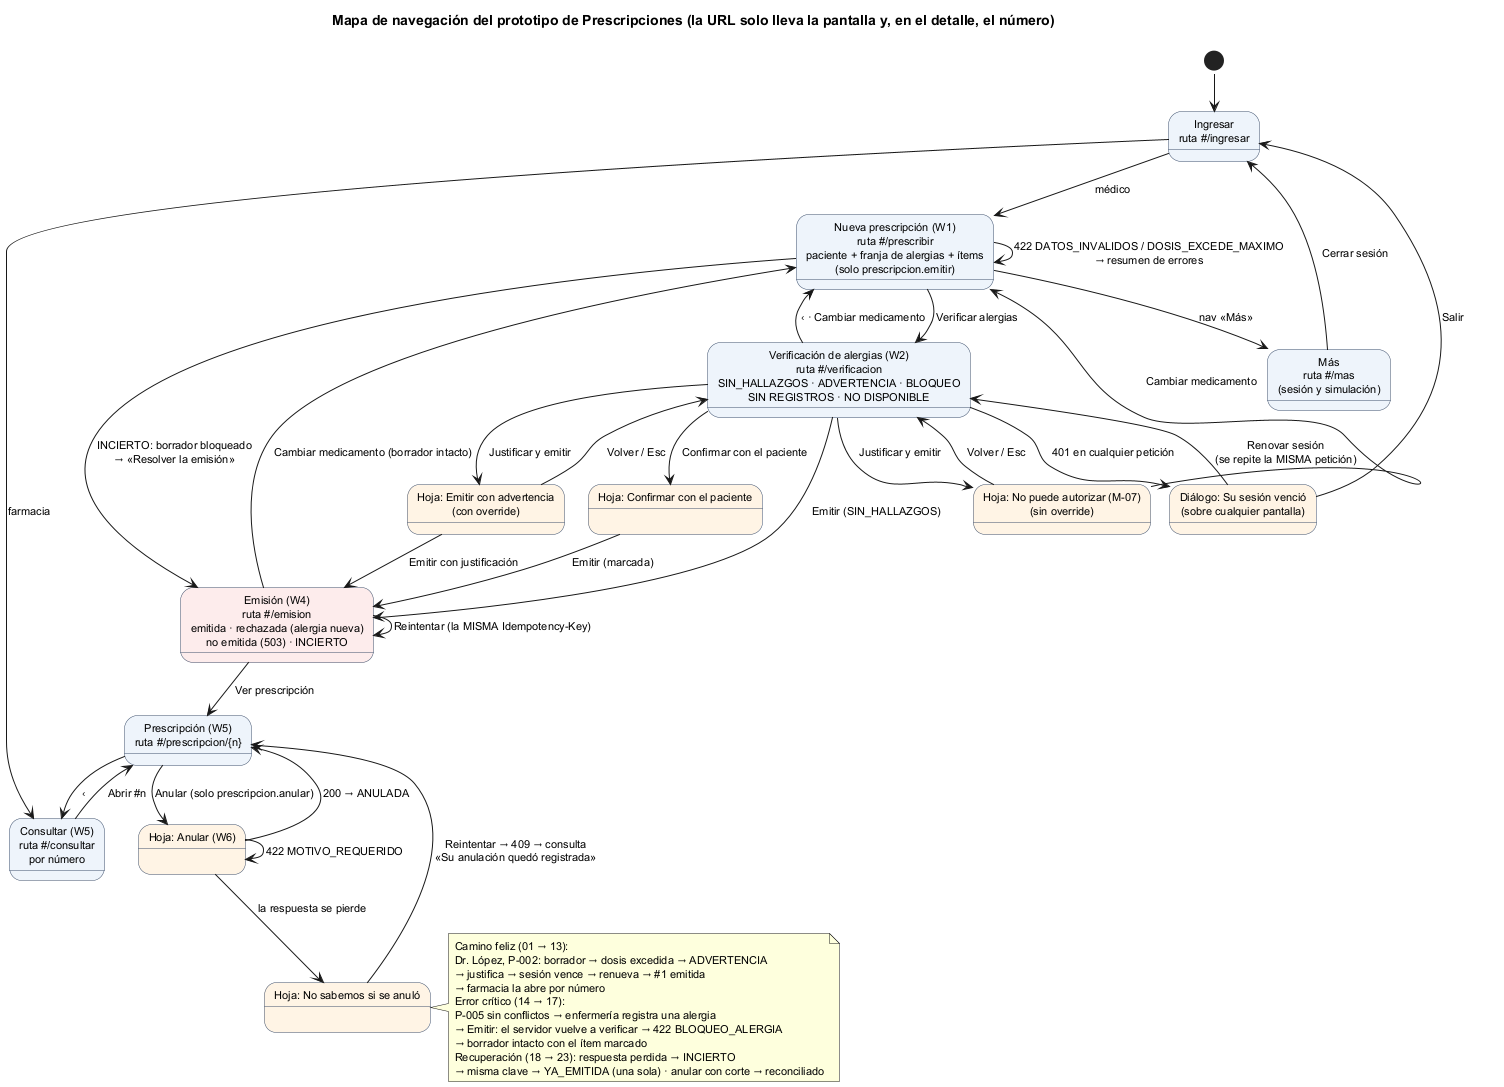

The diagram above was rendered by PlantUML. Its source (embedded in the PNG):
@startuml semana-11-mapa-navegacion
!pragma layout smetana
title Mapa de navegación del prototipo de Prescripciones (la URL solo lleva la pantalla y, en el detalle, el número)
skinparam defaultFontSize 11
skinparam state {
  BackgroundColor #EEF4FB
  BorderColor #3D4F6B
}

[*] --> Ingresar
state "Ingresar\nruta ~#/ingresar" as Ingresar
state "Nueva prescripción (W1)\nruta ~#/prescribir\npaciente + franja de alergias + ítems\n(solo prescripcion.emitir)" as Prescribir
state "Verificación de alergias (W2)\nruta ~#/verificacion\nSIN_HALLAZGOS · ADVERTENCIA · BLOQUEO\nSIN REGISTROS · NO DISPONIBLE" as Verificacion
state "Emisión (W4)\nruta ~#/emision\nemitida · rechazada (alergia nueva)\nno emitida (503) · INCIERTO" as Emision #FDECEC
state "Consultar (W5)\nruta ~#/consultar\npor número" as Consultar
state "Prescripción (W5)\nruta ~#/prescripcion/{n}" as Detalle
state "Más\nruta ~#/mas\n(sesión y simulación)" as Mas

state "Hoja: Emitir con advertencia\n(con override)" as HJust #FFF4E5
state "Hoja: No puede autorizar (M-07)\n(sin override)" as HSin #FFF4E5
state "Hoja: Confirmar con el paciente" as HConf #FFF4E5
state "Hoja: Anular (W6)" as HAnular #FFF4E5
state "Hoja: No sabemos si se anuló" as HAnInc #FFF4E5
state "Diálogo: Su sesión venció\n(sobre cualquier pantalla)" as DSesion #FFF4E5

Ingresar --> Prescribir : médico
Ingresar --> Consultar : farmacia
Prescribir --> Prescribir : 422 DATOS_INVALIDOS / DOSIS_EXCEDE_MAXIMO\n→ resumen de errores
Prescribir --> Verificacion : Verificar alergias
Verificacion --> Prescribir : ‹ · Cambiar medicamento
Verificacion --> Emision : Emitir (SIN_HALLAZGOS)
Verificacion --> HJust : Justificar y emitir
Verificacion --> HSin : Justificar y emitir
Verificacion --> HConf : Confirmar con el paciente
HJust --> Emision : Emitir con justificación
HJust --> Verificacion : Volver / Esc
HSin --> Prescribir : Cambiar medicamento
HSin --> Verificacion : Volver / Esc
HConf --> Emision : Emitir (marcada)
Emision --> Emision : Reintentar (la MISMA Idempotency-Key)
Emision --> Prescribir : Cambiar medicamento (borrador intacto)
Emision --> Detalle : Ver prescripción
Prescribir --> Emision : INCIERTO: borrador bloqueado\n→ «Resolver la emisión»
Consultar --> Detalle : Abrir #n
Detalle --> Consultar : ‹
Detalle --> HAnular : Anular (solo prescripcion.anular)
HAnular --> HAnular : 422 MOTIVO_REQUERIDO
HAnular --> Detalle : 200 → ANULADA
HAnular --> HAnInc : la respuesta se pierde
HAnInc --> Detalle : Reintentar → 409 → consulta\n«Su anulación quedó registrada»
Prescribir --> Mas : nav «Más»
Mas --> Ingresar : Cerrar sesión
Verificacion --> DSesion : 401 en cualquier petición
DSesion --> Verificacion : Renovar sesión\n(se repite la MISMA petición)
DSesion --> Ingresar : Salir

note right of HAnInc
  Camino feliz (01 → 13):
  Dr. López, P-002: borrador → dosis excedida → ADVERTENCIA
  → justifica → sesión vence → renueva → #1 emitida
  → farmacia la abre por número
  Error crítico (14 → 17):
  P-005 sin conflictos → enfermería registra una alergia
  → Emitir: el servidor vuelve a verificar → 422 BLOQUEO_ALERGIA
  → borrador intacto con el ítem marcado
  Recuperación (18 → 23): respuesta perdida → INCIERTO
  → misma clave → YA_EMITIDA (una sola) · anular con corte → reconciliado
end note
@enduml